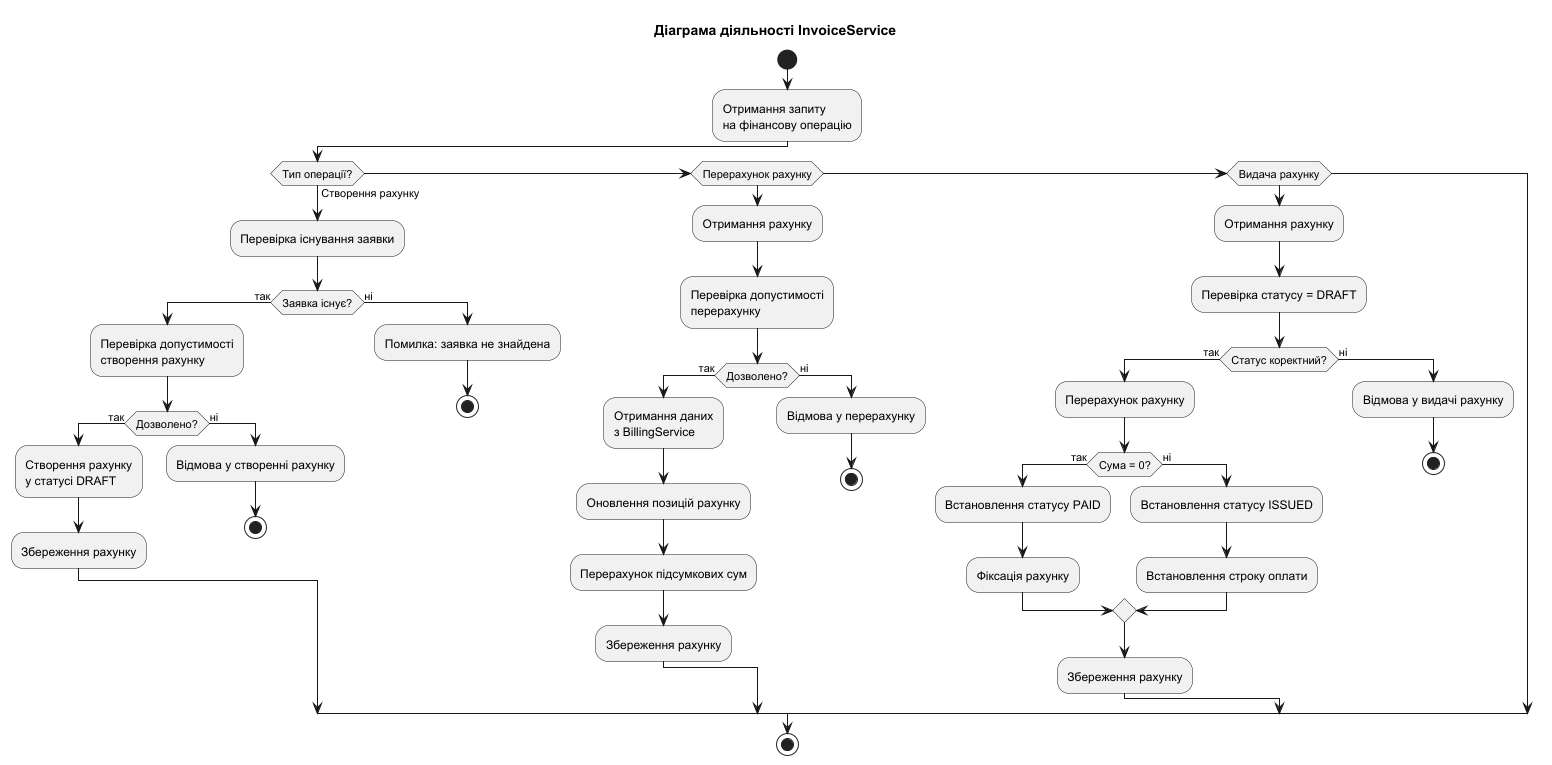

The diagram above was rendered by PlantUML. Its source (embedded in the PNG):
@startuml
'https://plantuml.com/activity-diagram-beta

title Діаграма діяльності InvoiceService

start
:Отримання запиту\nна фінансову операцію;

if (Тип операції?) then (Створення рахунку)
  :Перевірка існування заявки;
  if (Заявка існує?) then (так)
    :Перевірка допустимості\nстворення рахунку;
    if (Дозволено?) then (так)
      :Створення рахунку\nу статусі DRAFT;
      :Збереження рахунку;
    else (ні)
      :Відмова у створенні рахунку;
      stop
    endif
  else (ні)
    :Помилка: заявка не знайдена;
    stop
  endif

elseif (Перерахунок рахунку)
  :Отримання рахунку;
  :Перевірка допустимості\nперерахунку;
  if (Дозволено?) then (так)
    :Отримання даних\nз BillingService;
    :Оновлення позицій рахунку;
    :Перерахунок підсумкових сум;
    :Збереження рахунку;
  else (ні)
    :Відмова у перерахунку;
    stop
  endif

elseif (Видача рахунку)
  :Отримання рахунку;
  :Перевірка статусу = DRAFT;
  if (Статус коректний?) then (так)
    :Перерахунок рахунку;
    if (Сума = 0?) then (так)
      :Встановлення статусу PAID;
      :Фіксація рахунку;
    else (ні)
      :Встановлення статусу ISSUED;
      :Встановлення строку оплати;
    endif
    :Збереження рахунку;
  else (ні)
    :Відмова у видачі рахунку;
    stop
  endif

endif

stop

@enduml